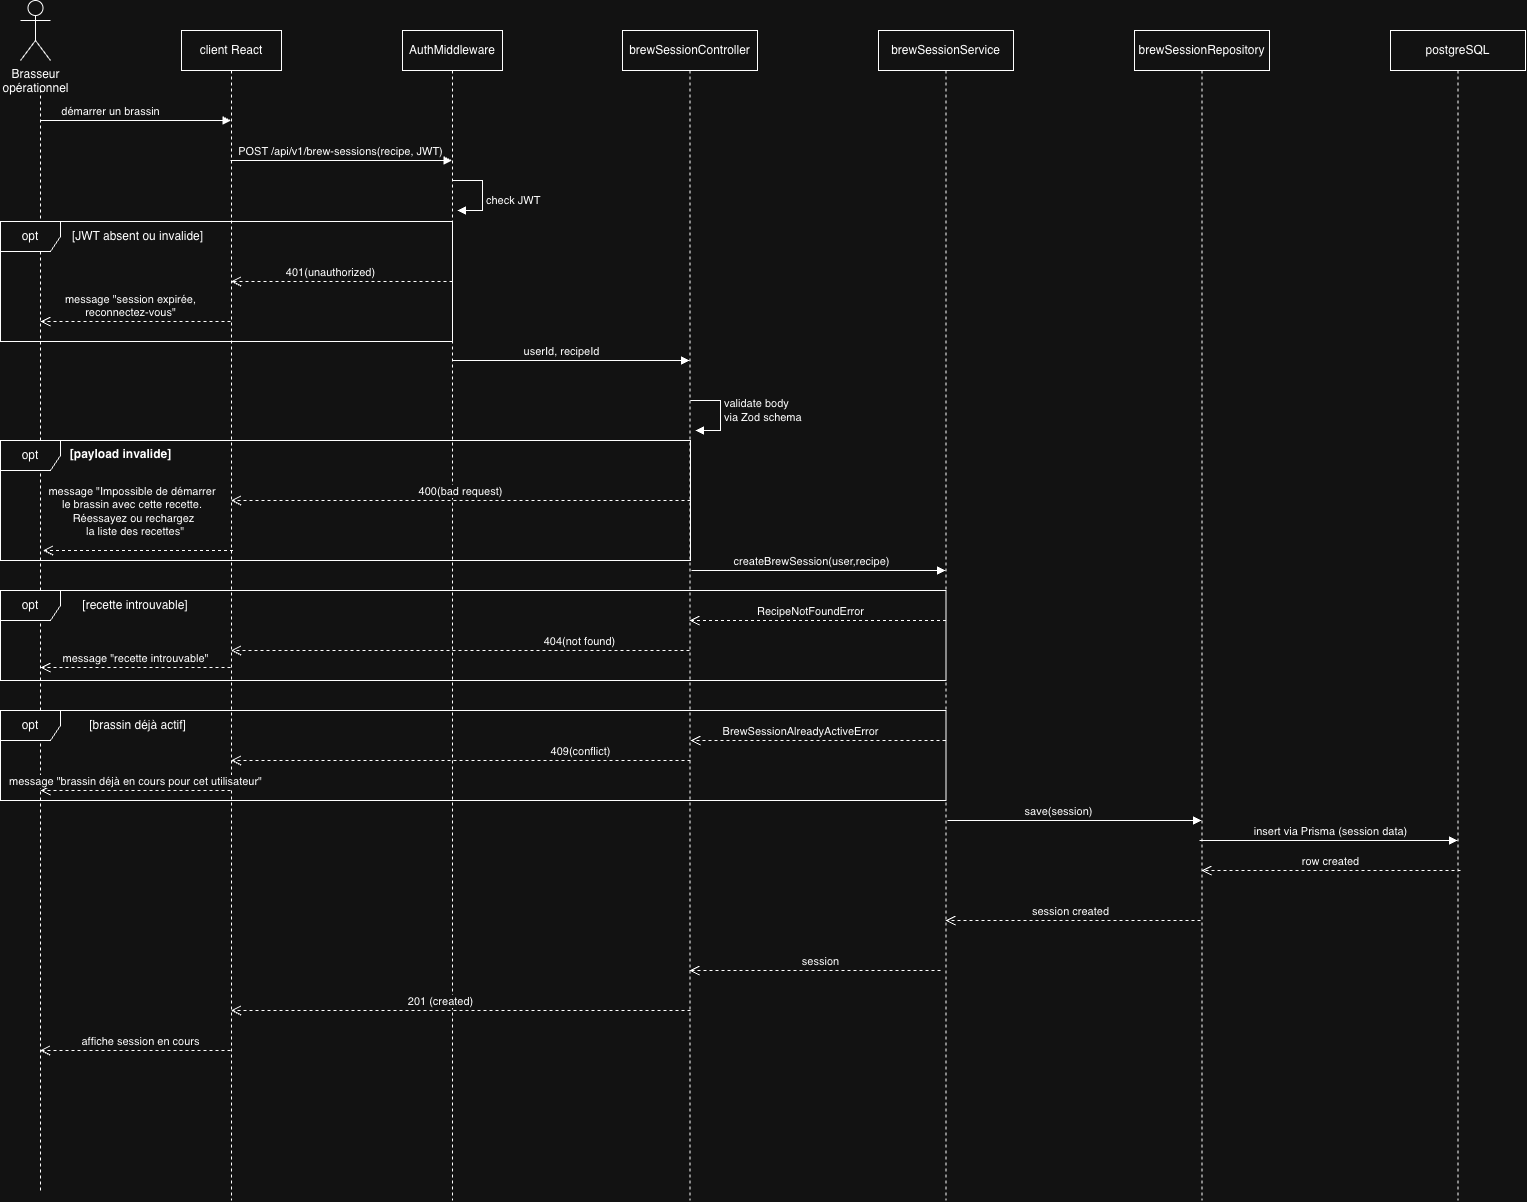

The diagram above was exported from draw.io. Its source (the exported page's mxGraphModel, read from the mxfile embedded in the PNG):
<mxGraphModel dx="849" dy="442" grid="1" gridSize="10" guides="1" tooltips="1" connect="1" arrows="1" fold="1" page="1" pageScale="1" pageWidth="1169" pageHeight="827" math="0" shadow="0">
  <root>
    <mxCell id="0" />
    <mxCell id="1" parent="0" />
    <mxCell id="8vHm5zoXC8lbr2FFC81Q-1" parent="1" style="shape=umlLifeline;perimeter=lifelinePerimeter;whiteSpace=wrap;html=1;container=1;dropTarget=0;collapsible=0;recursiveResize=0;outlineConnect=0;portConstraint=eastwest;newEdgeStyle={&quot;edgeStyle&quot;:&quot;sequenceEdgeStyle&quot;,&quot;libavoidRouting&quot;:0,&quot;curved&quot;:0,&quot;rounded&quot;:0};" value="client React" vertex="1">
      <mxGeometry height="1170" width="100" x="451" y="190" as="geometry" />
    </mxCell>
    <mxCell id="8vHm5zoXC8lbr2FFC81Q-2" parent="1" style="shape=umlLifeline;perimeter=lifelinePerimeter;whiteSpace=wrap;html=1;container=1;dropTarget=0;collapsible=0;recursiveResize=0;outlineConnect=0;portConstraint=eastwest;newEdgeStyle={&quot;edgeStyle&quot;:&quot;sequenceEdgeStyle&quot;,&quot;libavoidRouting&quot;:0,&quot;curved&quot;:0,&quot;rounded&quot;:0};" value="AuthMiddleware" vertex="1">
      <mxGeometry height="1170" width="100" x="672" y="190" as="geometry" />
    </mxCell>
    <mxCell id="8vHm5zoXC8lbr2FFC81Q-3" parent="1" style="shape=umlLifeline;perimeter=lifelinePerimeter;whiteSpace=wrap;html=1;container=1;dropTarget=0;collapsible=0;recursiveResize=0;outlineConnect=0;portConstraint=eastwest;newEdgeStyle={&quot;edgeStyle&quot;:&quot;sequenceEdgeStyle&quot;,&quot;libavoidRouting&quot;:0,&quot;curved&quot;:0,&quot;rounded&quot;:0};" value="brewSessionController" vertex="1">
      <mxGeometry height="1170" width="135" x="892" y="190" as="geometry" />
    </mxCell>
    <mxCell id="8vHm5zoXC8lbr2FFC81Q-4" parent="1" style="shape=umlLifeline;perimeter=lifelinePerimeter;whiteSpace=wrap;html=1;container=1;dropTarget=0;collapsible=0;recursiveResize=0;outlineConnect=0;portConstraint=eastwest;newEdgeStyle={&quot;edgeStyle&quot;:&quot;sequenceEdgeStyle&quot;,&quot;libavoidRouting&quot;:0,&quot;curved&quot;:0,&quot;rounded&quot;:0};" value="brewSessionService" vertex="1">
      <mxGeometry height="1170" width="135" x="1148" y="190" as="geometry" />
    </mxCell>
    <mxCell id="8vHm5zoXC8lbr2FFC81Q-5" parent="1" style="shape=umlLifeline;perimeter=lifelinePerimeter;whiteSpace=wrap;html=1;container=1;dropTarget=0;collapsible=0;recursiveResize=0;outlineConnect=0;portConstraint=eastwest;newEdgeStyle={&quot;edgeStyle&quot;:&quot;sequenceEdgeStyle&quot;,&quot;libavoidRouting&quot;:0,&quot;curved&quot;:0,&quot;rounded&quot;:0};" value="brewSessionRepository" vertex="1">
      <mxGeometry height="1170" width="135" x="1404" y="190" as="geometry" />
    </mxCell>
    <mxCell id="8vHm5zoXC8lbr2FFC81Q-6" parent="1" style="shape=umlLifeline;perimeter=lifelinePerimeter;whiteSpace=wrap;html=1;container=1;dropTarget=0;collapsible=0;recursiveResize=0;outlineConnect=0;portConstraint=eastwest;newEdgeStyle={&quot;edgeStyle&quot;:&quot;sequenceEdgeStyle&quot;,&quot;libavoidRouting&quot;:0,&quot;curved&quot;:0,&quot;rounded&quot;:0};" value="postgreSQL" vertex="1">
      <mxGeometry height="1170" width="135" x="1660" y="190" as="geometry" />
    </mxCell>
    <mxCell id="8vHm5zoXC8lbr2FFC81Q-7" edge="1" parent="1" style="html=1;verticalAlign=bottom;endArrow=block;edgeStyle=sequenceEdgeStyle;libavoidRouting=0;curved=0;rounded=0;" target="8vHm5zoXC8lbr2FFC81Q-1" value="démarrer un brassin">
      <mxGeometry relative="1" width="80" x="-0.2618" as="geometry">
        <mxPoint as="offset" />
        <Array as="points">
          <mxPoint x="410.2499999999999" y="280" />
        </Array>
        <mxPoint x="309.5" y="280" as="sourcePoint" />
        <mxPoint x="400" y="280" as="targetPoint" />
      </mxGeometry>
    </mxCell>
    <mxCell id="8vHm5zoXC8lbr2FFC81Q-8" edge="1" parent="1" style="html=1;verticalAlign=bottom;endArrow=block;edgeStyle=sequenceEdgeStyle;libavoidRouting=0;curved=0;rounded=0;" target="8vHm5zoXC8lbr2FFC81Q-2" value="POST /api/v1/brew-sessions(recipe, JWT)">
      <mxGeometry relative="1" width="80" x="-0.0068" as="geometry">
        <mxPoint as="offset" />
        <Array as="points">
          <mxPoint x="539.9999999999998" y="320" />
        </Array>
        <mxPoint x="500" y="320" as="sourcePoint" />
        <mxPoint x="580" y="320" as="targetPoint" />
      </mxGeometry>
    </mxCell>
    <mxCell id="8vHm5zoXC8lbr2FFC81Q-9" edge="1" parent="1" style="html=1;align=left;spacingLeft=2;endArrow=block;edgeStyle=sequenceEdgeStyle;libavoidRouting=0;curved=0;rounded=0;" value="check JWT">
      <mxGeometry relative="1" x="0.1765" as="geometry">
        <mxPoint as="offset" />
        <Array as="points">
          <mxPoint x="752" y="340" />
          <mxPoint x="752" y="370" />
        </Array>
        <mxPoint x="722" y="340" as="sourcePoint" />
        <mxPoint x="727" y="370.0000000000001" as="targetPoint" />
      </mxGeometry>
    </mxCell>
    <mxCell id="8vHm5zoXC8lbr2FFC81Q-10" edge="1" parent="1" style="html=1;verticalAlign=bottom;endArrow=block;edgeStyle=sequenceEdgeStyle;libavoidRouting=0;curved=0;rounded=0;" target="8vHm5zoXC8lbr2FFC81Q-3" value="userId, recipeId">
      <mxGeometry relative="1" width="80" x="-0.0795" as="geometry">
        <mxPoint as="offset" />
        <Array as="points">
          <mxPoint x="841.5" y="520" />
        </Array>
        <mxPoint x="722" y="520" as="sourcePoint" />
        <mxPoint x="802" y="520" as="targetPoint" />
      </mxGeometry>
    </mxCell>
    <mxCell id="8vHm5zoXC8lbr2FFC81Q-11" edge="1" parent="1" style="html=1;align=left;spacingLeft=2;endArrow=block;edgeStyle=sequenceEdgeStyle;libavoidRouting=0;curved=0;rounded=0;" value="validate body&lt;div&gt;via Zod schema&lt;/div&gt;">
      <mxGeometry relative="1" x="-0.0588" as="geometry">
        <mxPoint as="offset" />
        <Array as="points">
          <mxPoint x="990" y="560" />
          <mxPoint x="990" y="590" />
        </Array>
        <mxPoint x="960" y="560" as="sourcePoint" />
        <mxPoint x="965.0000000000002" y="590" as="targetPoint" />
      </mxGeometry>
    </mxCell>
    <mxCell id="8vHm5zoXC8lbr2FFC81Q-12" edge="1" parent="1" style="html=1;verticalAlign=bottom;endArrow=block;edgeStyle=sequenceEdgeStyle;libavoidRouting=0;curved=0;rounded=0;" target="8vHm5zoXC8lbr2FFC81Q-4" value="createBrewSession(user,recipe)">
      <mxGeometry relative="1" width="80" x="-0.0588" as="geometry">
        <mxPoint as="offset" />
        <Array as="points">
          <mxPoint x="1088.5" y="730" />
        </Array>
        <mxPoint x="961" y="730" as="sourcePoint" />
        <mxPoint x="1041" y="730" as="targetPoint" />
      </mxGeometry>
    </mxCell>
    <mxCell id="8vHm5zoXC8lbr2FFC81Q-13" edge="1" parent="1" style="html=1;verticalAlign=bottom;endArrow=block;edgeStyle=sequenceEdgeStyle;libavoidRouting=0;curved=0;rounded=0;" target="8vHm5zoXC8lbr2FFC81Q-5" value="save(session)">
      <mxGeometry relative="1" width="80" x="-0.1235" as="geometry">
        <mxPoint as="offset" />
        <Array as="points">
          <mxPoint x="1343.5" y="980.0000000000002" />
        </Array>
        <mxPoint x="1217" y="980" as="sourcePoint" />
        <mxPoint x="1297" y="980" as="targetPoint" />
      </mxGeometry>
    </mxCell>
    <mxCell id="8vHm5zoXC8lbr2FFC81Q-14" edge="1" parent="1" style="html=1;verticalAlign=bottom;endArrow=block;edgeStyle=sequenceEdgeStyle;libavoidRouting=0;curved=0;rounded=0;" target="8vHm5zoXC8lbr2FFC81Q-6" value="insert via Prisma (session data)">
      <mxGeometry relative="1" width="80" x="0.0117" as="geometry">
        <mxPoint as="offset" />
        <Array as="points">
          <mxPoint x="1597.5" y="1000" />
        </Array>
        <mxPoint x="1469" y="1000" as="sourcePoint" />
        <mxPoint x="1549" y="1000" as="targetPoint" />
      </mxGeometry>
    </mxCell>
    <mxCell id="8vHm5zoXC8lbr2FFC81Q-15" edge="1" parent="1" style="html=1;verticalAlign=bottom;endArrow=open;dashed=1;endSize=8;edgeStyle=sequenceEdgeStyle;libavoidRouting=0;curved=0;rounded=0;" target="8vHm5zoXC8lbr2FFC81Q-5" value="row created">
      <mxGeometry relative="1" x="0.0039" as="geometry">
        <mxPoint as="offset" />
        <Array as="points">
          <mxPoint x="1600.5000000000005" y="1030" />
        </Array>
        <mxPoint x="1730" y="1030" as="sourcePoint" />
        <mxPoint x="1650" y="1030" as="targetPoint" />
      </mxGeometry>
    </mxCell>
    <mxCell id="8vHm5zoXC8lbr2FFC81Q-16" edge="1" parent="1" style="html=1;verticalAlign=bottom;endArrow=open;dashed=1;endSize=8;edgeStyle=sequenceEdgeStyle;libavoidRouting=0;curved=0;rounded=0;" target="8vHm5zoXC8lbr2FFC81Q-4" value="session created">
      <mxGeometry relative="1" x="0.0196" as="geometry">
        <mxPoint as="offset" />
        <Array as="points">
          <mxPoint x="1342.5" y="1080" />
        </Array>
        <mxPoint x="1470" y="1080" as="sourcePoint" />
        <mxPoint x="1390" y="1080" as="targetPoint" />
      </mxGeometry>
    </mxCell>
    <mxCell id="8vHm5zoXC8lbr2FFC81Q-17" edge="1" parent="1" style="html=1;verticalAlign=bottom;endArrow=open;dashed=1;endSize=8;edgeStyle=sequenceEdgeStyle;libavoidRouting=0;curved=0;rounded=0;" target="8vHm5zoXC8lbr2FFC81Q-3" value="session">
      <mxGeometry relative="1" x="-0.0438" as="geometry">
        <mxPoint as="offset" />
        <Array as="points">
          <mxPoint x="1084.5" y="1130" />
        </Array>
        <mxPoint x="1210" y="1130" as="sourcePoint" />
        <mxPoint x="1130" y="1130" as="targetPoint" />
      </mxGeometry>
    </mxCell>
    <mxCell id="8vHm5zoXC8lbr2FFC81Q-18" edge="1" parent="1" style="html=1;verticalAlign=bottom;endArrow=open;dashed=1;endSize=8;edgeStyle=sequenceEdgeStyle;libavoidRouting=0;curved=0;rounded=0;" target="8vHm5zoXC8lbr2FFC81Q-1" value="201 (created)">
      <mxGeometry relative="1" x="0.0881" as="geometry">
        <mxPoint as="offset" />
        <Array as="points">
          <mxPoint x="730.25" y="1170" />
        </Array>
        <mxPoint x="960" y="1170" as="sourcePoint" />
        <mxPoint x="880" y="1170" as="targetPoint" />
      </mxGeometry>
    </mxCell>
    <mxCell id="8vHm5zoXC8lbr2FFC81Q-19" edge="1" parent="1" style="html=1;verticalAlign=bottom;endArrow=open;dashed=1;endSize=8;edgeStyle=sequenceEdgeStyle;libavoidRouting=0;curved=0;rounded=0;" value="affiche session en cours">
      <mxGeometry relative="1" x="-0.0551" as="geometry">
        <mxPoint as="offset" />
        <Array as="points">
          <mxPoint x="404.75" y="1210" />
        </Array>
        <mxPoint x="500" y="1210" as="sourcePoint" />
        <mxPoint x="309.5" y="1210" as="targetPoint" />
      </mxGeometry>
    </mxCell>
    <mxCell id="8vHm5zoXC8lbr2FFC81Q-20" parent="1" style="shape=umlActor;verticalLabelPosition=bottom;verticalAlign=top;html=1;" value="Brasseur&lt;div&gt;opérationnel&lt;/div&gt;" vertex="1">
      <mxGeometry height="60" width="30" x="290" y="160" as="geometry" />
    </mxCell>
    <mxCell id="8vHm5zoXC8lbr2FFC81Q-21" edge="1" parent="1" style="endArrow=none;dashed=1;html=1;rounded=0;" value="">
      <mxGeometry height="50" relative="1" width="50" as="geometry">
        <mxPoint x="310" y="1350" as="sourcePoint" />
        <mxPoint x="310" y="247.39999999999998" as="targetPoint" />
      </mxGeometry>
    </mxCell>
    <mxCell id="8vHm5zoXC8lbr2FFC81Q-22" parent="1" style="shape=umlFrame;whiteSpace=wrap;html=1;pointerEvents=0;" value="opt" vertex="1">
      <mxGeometry height="120" width="452" x="270" y="381" as="geometry" />
    </mxCell>
    <mxCell id="8vHm5zoXC8lbr2FFC81Q-23" parent="1" style="text;html=1;whiteSpace=wrap;strokeColor=none;fillColor=none;align=center;verticalAlign=middle;rounded=0;" value="[JWT absent ou invalide]" vertex="1">
      <mxGeometry height="30" width="135" x="340" y="381" as="geometry" />
    </mxCell>
    <mxCell id="8vHm5zoXC8lbr2FFC81Q-24" edge="1" parent="1" style="html=1;verticalAlign=bottom;endArrow=open;dashed=1;endSize=8;edgeStyle=sequenceEdgeStyle;libavoidRouting=0;curved=0;rounded=0;" target="8vHm5zoXC8lbr2FFC81Q-1" value="401(unauthorized)">
      <mxGeometry relative="1" x="0.1016" as="geometry">
        <mxPoint as="offset" />
        <Array as="points">
          <mxPoint x="611.2500000000002" y="441" />
        </Array>
        <mxPoint x="722" y="441" as="sourcePoint" />
        <mxPoint x="642" y="441" as="targetPoint" />
      </mxGeometry>
    </mxCell>
    <mxCell id="8vHm5zoXC8lbr2FFC81Q-25" edge="1" parent="1" style="html=1;verticalAlign=bottom;endArrow=open;dashed=1;endSize=8;edgeStyle=sequenceEdgeStyle;libavoidRouting=0;curved=0;rounded=0;" value="message &quot;session expirée, &lt;br&gt;reconnectez-vous&quot;">
      <mxGeometry relative="1" x="0.0526" as="geometry">
        <mxPoint as="offset" />
        <Array as="points">
          <mxPoint x="405.0000000000002" y="481" />
        </Array>
        <mxPoint x="500" y="481" as="sourcePoint" />
        <mxPoint x="310" y="481" as="targetPoint" />
      </mxGeometry>
    </mxCell>
    <mxCell id="8vHm5zoXC8lbr2FFC81Q-26" parent="1" style="shape=umlFrame;whiteSpace=wrap;html=1;pointerEvents=0;" value="opt" vertex="1">
      <mxGeometry height="120" width="690" x="270" y="600" as="geometry" />
    </mxCell>
    <mxCell id="8vHm5zoXC8lbr2FFC81Q-27" parent="1" style="text;align=center;fontStyle=1;verticalAlign=middle;spacingLeft=3;spacingRight=3;strokeColor=none;rotatable=0;points=[[0,0.5],[1,0.5]];portConstraint=eastwest;html=1;" value="[payload invalide]" vertex="1">
      <mxGeometry height="26" width="80" x="350" y="601" as="geometry" />
    </mxCell>
    <mxCell id="8vHm5zoXC8lbr2FFC81Q-28" edge="1" parent="1" style="html=1;verticalAlign=bottom;endArrow=open;dashed=1;endSize=8;edgeStyle=sequenceEdgeStyle;libavoidRouting=0;curved=0;rounded=0;" target="8vHm5zoXC8lbr2FFC81Q-1" value="400(bad request)">
      <mxGeometry relative="1" x="0.0011" as="geometry">
        <mxPoint as="offset" />
        <Array as="points">
          <mxPoint x="920.0000000000002" y="660" />
        </Array>
        <mxPoint x="960" y="660" as="sourcePoint" />
        <mxPoint x="880" y="660" as="targetPoint" />
      </mxGeometry>
    </mxCell>
    <mxCell id="8vHm5zoXC8lbr2FFC81Q-29" edge="1" parent="1" style="html=1;verticalAlign=bottom;endArrow=open;dashed=1;endSize=8;edgeStyle=sequenceEdgeStyle;libavoidRouting=0;curved=0;rounded=0;" value="message &quot;Impossible de démarrer&amp;nbsp;&lt;div&gt;le brassin avec cette recette.&amp;nbsp;&lt;div&gt;Réessayez ou rechargez&lt;/div&gt;&lt;div&gt;&amp;nbsp;la liste des recettes&quot;&lt;/div&gt;&lt;/div&gt;">
      <mxGeometry relative="1" x="0.0526" y="-10" as="geometry">
        <mxPoint as="offset" />
        <mxPoint x="502.5" y="710" as="sourcePoint" />
        <mxPoint x="312.5" y="710" as="targetPoint" />
      </mxGeometry>
    </mxCell>
    <mxCell id="8vHm5zoXC8lbr2FFC81Q-30" parent="1" style="shape=umlFrame;whiteSpace=wrap;html=1;pointerEvents=0;" value="opt" vertex="1">
      <mxGeometry height="90" width="945.5" x="270" y="750" as="geometry" />
    </mxCell>
    <mxCell id="8vHm5zoXC8lbr2FFC81Q-31" parent="1" style="text;html=1;whiteSpace=wrap;strokeColor=none;fillColor=none;align=center;verticalAlign=middle;rounded=0;" value="[recette introuvable]" vertex="1">
      <mxGeometry height="30" width="110" x="350" y="750" as="geometry" />
    </mxCell>
    <mxCell id="8vHm5zoXC8lbr2FFC81Q-32" edge="1" parent="1" source="8vHm5zoXC8lbr2FFC81Q-3" style="html=1;verticalAlign=bottom;endArrow=open;dashed=1;endSize=8;edgeStyle=sequenceEdgeStyle;libavoidRouting=0;curved=0;rounded=0;" target="8vHm5zoXC8lbr2FFC81Q-1" value="404(not found)">
      <mxGeometry relative="1" x="-0.5169" as="geometry">
        <mxPoint x="1" as="offset" />
        <Array as="points">
          <mxPoint x="730.2499999999995" y="810" />
        </Array>
        <mxPoint x="960" y="800" as="sourcePoint" />
        <mxPoint x="1135.5" y="800" as="targetPoint" />
      </mxGeometry>
    </mxCell>
    <mxCell id="8vHm5zoXC8lbr2FFC81Q-33" edge="1" parent="1" style="html=1;verticalAlign=bottom;endArrow=open;dashed=1;endSize=8;edgeStyle=sequenceEdgeStyle;libavoidRouting=0;curved=0;rounded=0;" value="message &quot;recette introuvable&quot;">
      <mxGeometry relative="1" as="geometry">
        <mxPoint x="500" y="827" as="sourcePoint" />
        <mxPoint x="310" y="827" as="targetPoint" />
      </mxGeometry>
    </mxCell>
    <mxCell id="8vHm5zoXC8lbr2FFC81Q-34" parent="1" style="shape=umlFrame;whiteSpace=wrap;html=1;pointerEvents=0;" value="opt" vertex="1">
      <mxGeometry height="90" width="945.5" x="270" y="870" as="geometry" />
    </mxCell>
    <mxCell id="8vHm5zoXC8lbr2FFC81Q-35" parent="1" style="text;html=1;whiteSpace=wrap;strokeColor=none;fillColor=none;align=center;verticalAlign=middle;rounded=0;" value="[brassin déjà actif]" vertex="1">
      <mxGeometry height="30" width="135" x="340" y="870" as="geometry" />
    </mxCell>
    <mxCell id="8vHm5zoXC8lbr2FFC81Q-36" edge="1" parent="1" style="html=1;verticalAlign=bottom;endArrow=open;dashed=1;endSize=8;edgeStyle=sequenceEdgeStyle;libavoidRouting=0;curved=0;rounded=0;" target="8vHm5zoXC8lbr2FFC81Q-1" value="409(conflict)">
      <mxGeometry relative="1" x="-0.519" as="geometry">
        <mxPoint x="1" as="offset" />
        <Array as="points">
          <mxPoint x="858" y="920" />
        </Array>
        <mxPoint x="960" y="920" as="sourcePoint" />
        <mxPoint x="1135.5" y="920" as="targetPoint" />
      </mxGeometry>
    </mxCell>
    <mxCell id="8vHm5zoXC8lbr2FFC81Q-37" edge="1" parent="1" style="html=1;verticalAlign=bottom;endArrow=open;dashed=1;endSize=8;edgeStyle=sequenceEdgeStyle;libavoidRouting=0;curved=0;rounded=0;" value="message &quot;brassin déjà en cours pour cet utilisateur&quot;">
      <mxGeometry relative="1" as="geometry">
        <mxPoint x="500" y="950" as="sourcePoint" />
        <mxPoint x="310" y="950" as="targetPoint" />
      </mxGeometry>
    </mxCell>
    <mxCell id="cAv1EKcK1MHoQsXLgVrv-1" edge="1" parent="1" style="html=1;verticalAlign=bottom;endArrow=open;dashed=1;endSize=8;edgeStyle=sequenceEdgeStyle;libavoidRouting=0;curved=0;rounded=0;" target="8vHm5zoXC8lbr2FFC81Q-3" value="RecipeNotFoundError">
      <mxGeometry relative="1" x="0.0565" as="geometry">
        <mxPoint x="-1" as="offset" />
        <Array as="points">
          <mxPoint x="1175.5" y="780" />
        </Array>
        <mxPoint x="1215.5" y="780" as="sourcePoint" />
        <mxPoint x="1135.5" y="780" as="targetPoint" />
      </mxGeometry>
    </mxCell>
    <mxCell id="cAv1EKcK1MHoQsXLgVrv-2" edge="1" parent="1" source="8vHm5zoXC8lbr2FFC81Q-4" style="html=1;verticalAlign=bottom;endArrow=open;dashed=1;endSize=8;edgeStyle=sequenceEdgeStyle;libavoidRouting=0;curved=0;rounded=0;" value="BrewSessionAlreadyActiveError">
      <mxGeometry relative="1" x="0.1373" as="geometry">
        <mxPoint as="offset" />
        <Array as="points">
          <mxPoint x="1087.75" y="900" />
        </Array>
        <mxPoint x="1040" y="900" as="sourcePoint" />
        <mxPoint x="960" y="900" as="targetPoint" />
      </mxGeometry>
    </mxCell>
  </root>
</mxGraphModel>